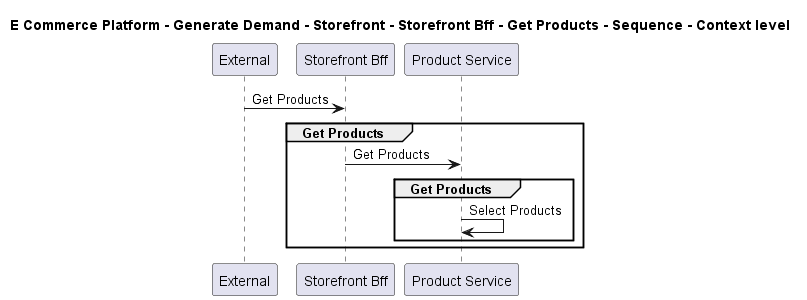

The diagram above was rendered by PlantUML. Its source (embedded in the PNG):
@startuml

title E Commerce Platform - Generate Demand - Storefront - Storefront Bff - Get Products - Sequence - Context level

participant "External" as C4InterFlow.SoftwareSystems.ExternalSystem
participant "Storefront Bff" as ECommercePlatform.GenerateDemand.Storefront.SoftwareSystems.StorefrontBff
participant "Product Service" as ECommercePlatform.CreateProduct.ProductInformationManagement.SoftwareSystems.ProductService

C4InterFlow.SoftwareSystems.ExternalSystem -> ECommercePlatform.GenerateDemand.Storefront.SoftwareSystems.StorefrontBff : Get Products
group Get Products
ECommercePlatform.GenerateDemand.Storefront.SoftwareSystems.StorefrontBff -> ECommercePlatform.CreateProduct.ProductInformationManagement.SoftwareSystems.ProductService : Get Products
group Get Products
ECommercePlatform.CreateProduct.ProductInformationManagement.SoftwareSystems.ProductService -> ECommercePlatform.CreateProduct.ProductInformationManagement.SoftwareSystems.ProductService : Select Products
end
end


@enduml